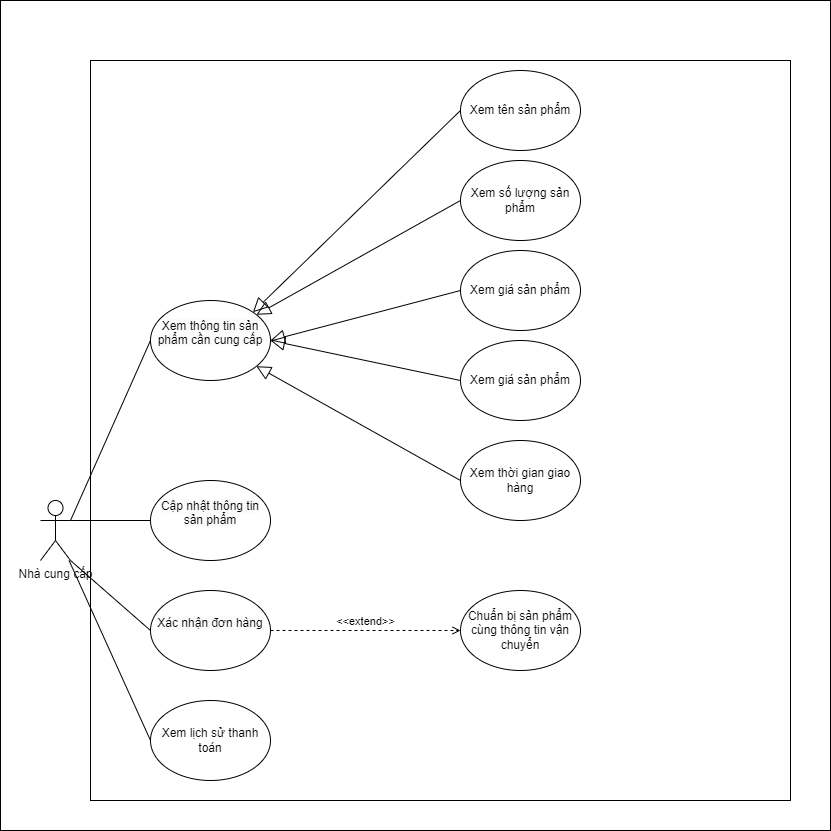

The diagram above was exported from draw.io. Its source (the exported page's mxGraphModel, read from the mxfile embedded in the PNG):
<mxGraphModel dx="1050" dy="1710" grid="1" gridSize="10" guides="1" tooltips="1" connect="1" arrows="1" fold="1" page="1" pageScale="1" pageWidth="827" pageHeight="1169" math="0" shadow="0">
  <root>
    <mxCell id="0" />
    <mxCell id="1" parent="0" />
    <mxCell id="NdEQo-jS6wiLmmc64scv-20" value="" style="rounded=0;whiteSpace=wrap;html=1;" parent="1" vertex="1">
      <mxGeometry x="10" y="-370" width="830" height="830" as="geometry" />
    </mxCell>
    <mxCell id="NdEQo-jS6wiLmmc64scv-19" value="" style="rounded=0;whiteSpace=wrap;html=1;" parent="1" vertex="1">
      <mxGeometry x="100" y="-310" width="700" height="740" as="geometry" />
    </mxCell>
    <mxCell id="NdEQo-jS6wiLmmc64scv-1" value="Nhà cung cấp" style="shape=umlActor;verticalLabelPosition=bottom;verticalAlign=top;html=1;outlineConnect=0;" parent="1" vertex="1">
      <mxGeometry x="50" y="130" width="30" height="60" as="geometry" />
    </mxCell>
    <mxCell id="NdEQo-jS6wiLmmc64scv-6" value="&#10;&lt;span style=&quot;color: rgb(0, 0, 0); font-family: Helvetica; font-size: 12px; font-style: normal; font-variant-ligatures: normal; font-variant-caps: normal; font-weight: 400; letter-spacing: normal; orphans: 2; text-align: center; text-indent: 0px; text-transform: none; widows: 2; word-spacing: 0px; -webkit-text-stroke-width: 0px; background-color: rgb(251, 251, 251); text-decoration-thickness: initial; text-decoration-style: initial; text-decoration-color: initial; float: none; display: inline !important;&quot;&gt;Xem thông tin sản phẩm cần cung cấp&lt;/span&gt;&#10;&#10;" style="ellipse;whiteSpace=wrap;html=1;" parent="1" vertex="1">
      <mxGeometry x="160" y="-70" width="120" height="80" as="geometry" />
    </mxCell>
    <mxCell id="NdEQo-jS6wiLmmc64scv-8" value="&#10;&lt;span style=&quot;color: rgb(0, 0, 0); font-family: Helvetica; font-size: 12px; font-style: normal; font-variant-ligatures: normal; font-variant-caps: normal; font-weight: 400; letter-spacing: normal; orphans: 2; text-align: center; text-indent: 0px; text-transform: none; widows: 2; word-spacing: 0px; -webkit-text-stroke-width: 0px; background-color: rgb(251, 251, 251); text-decoration-thickness: initial; text-decoration-style: initial; text-decoration-color: initial; float: none; display: inline !important;&quot;&gt;Cập nhật thông tin sản phẩm&lt;/span&gt;&#10;&#10;" style="ellipse;whiteSpace=wrap;html=1;" parent="1" vertex="1">
      <mxGeometry x="160" y="110" width="120" height="80" as="geometry" />
    </mxCell>
    <mxCell id="NdEQo-jS6wiLmmc64scv-9" value="&#10;&lt;span style=&quot;color: rgb(0, 0, 0); font-family: Helvetica; font-size: 12px; font-style: normal; font-variant-ligatures: normal; font-variant-caps: normal; font-weight: 400; letter-spacing: normal; orphans: 2; text-align: center; text-indent: 0px; text-transform: none; widows: 2; word-spacing: 0px; -webkit-text-stroke-width: 0px; background-color: rgb(251, 251, 251); text-decoration-thickness: initial; text-decoration-style: initial; text-decoration-color: initial; float: none; display: inline !important;&quot;&gt;Xác nhận đơn hàng&lt;/span&gt;&#10;&#10;" style="ellipse;whiteSpace=wrap;html=1;" parent="1" vertex="1">
      <mxGeometry x="160" y="220" width="120" height="80" as="geometry" />
    </mxCell>
    <mxCell id="NdEQo-jS6wiLmmc64scv-11" value="Chuẩn bị sản phẩm cùng thông tin vận chuyển" style="ellipse;whiteSpace=wrap;html=1;" parent="1" vertex="1">
      <mxGeometry x="470" y="220" width="120" height="80" as="geometry" />
    </mxCell>
    <mxCell id="NdEQo-jS6wiLmmc64scv-12" value="&amp;lt;&amp;lt;extend&amp;gt;&amp;gt;" style="html=1;verticalAlign=bottom;labelBackgroundColor=none;endArrow=open;endFill=0;dashed=1;rounded=0;entryX=1;entryY=0.5;entryDx=0;entryDy=0;exitX=1;exitY=0.5;exitDx=0;exitDy=0;" parent="1" source="NdEQo-jS6wiLmmc64scv-9" edge="1">
      <mxGeometry width="160" relative="1" as="geometry">
        <mxPoint x="490" y="260" as="sourcePoint" />
        <mxPoint x="470" y="260" as="targetPoint" />
      </mxGeometry>
    </mxCell>
    <mxCell id="NdEQo-jS6wiLmmc64scv-13" value="Xem lịch sử thanh toán" style="ellipse;whiteSpace=wrap;html=1;" parent="1" vertex="1">
      <mxGeometry x="160" y="330" width="120" height="80" as="geometry" />
    </mxCell>
    <mxCell id="NdEQo-jS6wiLmmc64scv-14" value="" style="endArrow=none;html=1;rounded=0;entryX=0;entryY=0.5;entryDx=0;entryDy=0;exitX=1;exitY=0.3333333333333333;exitDx=0;exitDy=0;exitPerimeter=0;" parent="1" source="NdEQo-jS6wiLmmc64scv-1" target="NdEQo-jS6wiLmmc64scv-6" edge="1">
      <mxGeometry width="50" height="50" relative="1" as="geometry">
        <mxPoint x="390" y="280" as="sourcePoint" />
        <mxPoint x="440" y="230" as="targetPoint" />
      </mxGeometry>
    </mxCell>
    <mxCell id="NdEQo-jS6wiLmmc64scv-15" value="" style="endArrow=none;html=1;rounded=0;entryX=0;entryY=0.5;entryDx=0;entryDy=0;exitX=1;exitY=0.3333333333333333;exitDx=0;exitDy=0;exitPerimeter=0;" parent="1" source="NdEQo-jS6wiLmmc64scv-1" target="NdEQo-jS6wiLmmc64scv-8" edge="1">
      <mxGeometry width="50" height="50" relative="1" as="geometry">
        <mxPoint x="90" y="160" as="sourcePoint" />
        <mxPoint x="170" y="70" as="targetPoint" />
      </mxGeometry>
    </mxCell>
    <mxCell id="NdEQo-jS6wiLmmc64scv-17" value="" style="endArrow=none;html=1;rounded=0;entryX=0;entryY=0.5;entryDx=0;entryDy=0;exitX=1;exitY=1;exitDx=0;exitDy=0;exitPerimeter=0;" parent="1" source="NdEQo-jS6wiLmmc64scv-1" target="NdEQo-jS6wiLmmc64scv-9" edge="1">
      <mxGeometry width="50" height="50" relative="1" as="geometry">
        <mxPoint x="80" y="150" as="sourcePoint" />
        <mxPoint x="180" y="80" as="targetPoint" />
      </mxGeometry>
    </mxCell>
    <mxCell id="NdEQo-jS6wiLmmc64scv-18" value="" style="endArrow=none;html=1;rounded=0;entryX=0;entryY=0.5;entryDx=0;entryDy=0;" parent="1" source="NdEQo-jS6wiLmmc64scv-1" target="NdEQo-jS6wiLmmc64scv-13" edge="1">
      <mxGeometry width="50" height="50" relative="1" as="geometry">
        <mxPoint x="110" y="180" as="sourcePoint" />
        <mxPoint x="190" y="90" as="targetPoint" />
      </mxGeometry>
    </mxCell>
    <mxCell id="NdEQo-jS6wiLmmc64scv-23" value="Xem tên sản phẩm" style="ellipse;whiteSpace=wrap;html=1;" parent="1" vertex="1">
      <mxGeometry x="470" y="-300" width="120" height="80" as="geometry" />
    </mxCell>
    <mxCell id="NdEQo-jS6wiLmmc64scv-24" value="" style="edgeStyle=none;html=1;endSize=12;endArrow=block;endFill=0;rounded=0;exitX=0;exitY=0.5;exitDx=0;exitDy=0;entryX=1;entryY=0;entryDx=0;entryDy=0;" parent="1" source="NdEQo-jS6wiLmmc64scv-23" target="NdEQo-jS6wiLmmc64scv-6" edge="1">
      <mxGeometry width="160" relative="1" as="geometry">
        <mxPoint x="330" y="80" as="sourcePoint" />
        <mxPoint x="260" y="-70" as="targetPoint" />
      </mxGeometry>
    </mxCell>
    <mxCell id="NdEQo-jS6wiLmmc64scv-25" value="Xem số lượng sản phẩm" style="ellipse;whiteSpace=wrap;html=1;" parent="1" vertex="1">
      <mxGeometry x="470" y="-210" width="120" height="80" as="geometry" />
    </mxCell>
    <mxCell id="NdEQo-jS6wiLmmc64scv-27" value="Xem giá sản phẩm" style="ellipse;whiteSpace=wrap;html=1;" parent="1" vertex="1">
      <mxGeometry x="470" y="-120" width="120" height="80" as="geometry" />
    </mxCell>
    <mxCell id="NdEQo-jS6wiLmmc64scv-34" value="Xem giá sản phẩm" style="ellipse;whiteSpace=wrap;html=1;" parent="1" vertex="1">
      <mxGeometry x="470" y="-30" width="120" height="80" as="geometry" />
    </mxCell>
    <mxCell id="NdEQo-jS6wiLmmc64scv-36" value="Xem thời gian giao hàng" style="ellipse;whiteSpace=wrap;html=1;" parent="1" vertex="1">
      <mxGeometry x="470" y="70" width="120" height="80" as="geometry" />
    </mxCell>
    <mxCell id="NdEQo-jS6wiLmmc64scv-37" value="" style="edgeStyle=none;html=1;endSize=12;endArrow=block;endFill=0;rounded=0;exitX=0;exitY=0.5;exitDx=0;exitDy=0;" parent="1" source="NdEQo-jS6wiLmmc64scv-25" target="NdEQo-jS6wiLmmc64scv-6" edge="1">
      <mxGeometry width="160" relative="1" as="geometry">
        <mxPoint x="480" y="-250" as="sourcePoint" />
        <mxPoint x="270" y="-60" as="targetPoint" />
      </mxGeometry>
    </mxCell>
    <mxCell id="NdEQo-jS6wiLmmc64scv-38" value="" style="edgeStyle=none;html=1;endSize=12;endArrow=block;endFill=0;rounded=0;exitX=0;exitY=0.5;exitDx=0;exitDy=0;" parent="1" source="NdEQo-jS6wiLmmc64scv-34" edge="1">
      <mxGeometry width="160" relative="1" as="geometry">
        <mxPoint x="490" y="-240" as="sourcePoint" />
        <mxPoint x="280" y="-30" as="targetPoint" />
      </mxGeometry>
    </mxCell>
    <mxCell id="NdEQo-jS6wiLmmc64scv-39" value="" style="edgeStyle=none;html=1;endSize=12;endArrow=block;endFill=0;rounded=0;exitX=0;exitY=0.5;exitDx=0;exitDy=0;entryX=1;entryY=0.5;entryDx=0;entryDy=0;" parent="1" source="NdEQo-jS6wiLmmc64scv-27" target="NdEQo-jS6wiLmmc64scv-6" edge="1">
      <mxGeometry width="160" relative="1" as="geometry">
        <mxPoint x="490" y="-240" as="sourcePoint" />
        <mxPoint x="270" y="-40" as="targetPoint" />
      </mxGeometry>
    </mxCell>
    <mxCell id="NdEQo-jS6wiLmmc64scv-40" value="" style="edgeStyle=none;html=1;endSize=12;endArrow=block;endFill=0;rounded=0;exitX=0;exitY=0.5;exitDx=0;exitDy=0;" parent="1" source="NdEQo-jS6wiLmmc64scv-36" target="NdEQo-jS6wiLmmc64scv-6" edge="1">
      <mxGeometry width="160" relative="1" as="geometry">
        <mxPoint x="500" y="-230" as="sourcePoint" />
        <mxPoint x="292.42640687119274" y="-28.284271247461902" as="targetPoint" />
      </mxGeometry>
    </mxCell>
  </root>
</mxGraphModel>